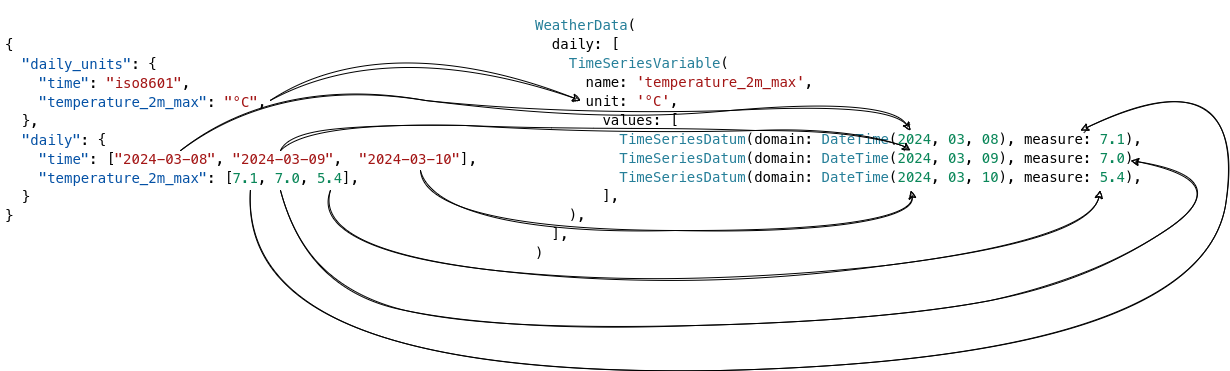

The diagram above was exported from draw.io. Its source (the exported page's mxGraphModel, read from the mxfile embedded in the PNG):
<mxGraphModel dx="1576" dy="1129" grid="1" gridSize="10" guides="1" tooltips="1" connect="1" arrows="1" fold="1" page="1" pageScale="1" pageWidth="850" pageHeight="1100" background="#ffffff" math="0" shadow="0">
  <root>
    <mxCell id="0" />
    <mxCell id="1" parent="0" />
    <mxCell id="2" value="&lt;h1&gt;&lt;div style=&quot;color: rgb(59, 59, 59); background-color: rgb(255, 255, 255); font-family: &amp;quot;MesloLGS Nerd Font&amp;quot;, &amp;quot;Droid Sans Mono&amp;quot;, &amp;quot;monospace&amp;quot;, monospace, &amp;quot;Droid Sans Mono&amp;quot;, &amp;quot;monospace&amp;quot;, monospace; font-weight: normal; font-size: 14px; line-height: 19px;&quot;&gt;&lt;div&gt;&lt;span style=&quot;color: #000000;&quot;&gt;{&lt;/span&gt;&lt;/div&gt;&lt;div&gt;&lt;span style=&quot;color: #000000;&quot;&gt;&lt;/span&gt;&lt;span style=&quot;color: #0451a5;&quot;&gt;&amp;nbsp; &quot;daily_units&quot;&lt;/span&gt;&lt;span style=&quot;color: #000000;&quot;&gt;: {&lt;/span&gt;&lt;/div&gt;&lt;div&gt;&lt;span style=&quot;color: #000000;&quot;&gt;&lt;/span&gt;&lt;span style=&quot;color: #0451a5;&quot;&gt;&amp;nbsp; &amp;nbsp; &quot;time&quot;&lt;/span&gt;&lt;span style=&quot;color: #000000;&quot;&gt;: &lt;/span&gt;&lt;span style=&quot;color: #a31515;&quot;&gt;&quot;iso8601&quot;&lt;/span&gt;&lt;span style=&quot;color: #000000;&quot;&gt;,&lt;/span&gt;&lt;/div&gt;&lt;div&gt;&lt;span style=&quot;color: #000000;&quot;&gt;&lt;/span&gt;&lt;span style=&quot;color: #0451a5;&quot;&gt;&amp;nbsp; &amp;nbsp; &quot;temperature_2m_max&quot;&lt;/span&gt;&lt;span style=&quot;color: #000000;&quot;&gt;: &lt;/span&gt;&lt;span style=&quot;color: #a31515;&quot;&gt;&quot;°C&quot;&lt;/span&gt;&lt;span style=&quot;color: #000000;&quot;&gt;,&lt;/span&gt;&lt;/div&gt;&lt;div&gt;&lt;span style=&quot;color: #000000;&quot;&gt;&amp;nbsp; },&lt;/span&gt;&lt;/div&gt;&lt;div&gt;&lt;span style=&quot;color: #000000;&quot;&gt;&lt;/span&gt;&lt;span style=&quot;color: #0451a5;&quot;&gt;&amp;nbsp; &quot;daily&quot;&lt;/span&gt;&lt;span style=&quot;color: #000000;&quot;&gt;: {&lt;/span&gt;&lt;/div&gt;&lt;div&gt;&lt;span style=&quot;color: #000000;&quot;&gt;&lt;/span&gt;&lt;span style=&quot;color: #0451a5;&quot;&gt;&amp;nbsp; &amp;nbsp; &quot;time&quot;&lt;/span&gt;&lt;span style=&quot;color: #000000;&quot;&gt;: [&lt;/span&gt;&lt;span style=&quot;color: #a31515;&quot;&gt;&quot;2024-03-08&quot;&lt;/span&gt;&lt;span style=&quot;color: #000000;&quot;&gt;, &lt;/span&gt;&lt;span style=&quot;color: #a31515;&quot;&gt;&quot;2024-03-09&quot;&lt;/span&gt;&lt;span style=&quot;color: #000000;&quot;&gt;,&amp;nbsp;&amp;nbsp;&lt;/span&gt;&lt;span style=&quot;color: #a31515;&quot;&gt;&quot;2024-03-10&quot;&lt;/span&gt;&lt;span style=&quot;color: #000000;&quot;&gt;],&lt;/span&gt;&lt;/div&gt;&lt;div&gt;&lt;span style=&quot;color: #000000;&quot;&gt;&lt;/span&gt;&lt;span style=&quot;color: #0451a5;&quot;&gt;&amp;nbsp; &amp;nbsp; &quot;temperature_2m_max&quot;&lt;/span&gt;&lt;span style=&quot;color: #000000;&quot;&gt;: [&lt;/span&gt;&lt;span style=&quot;color: #098658;&quot;&gt;7.1&lt;/span&gt;&lt;span style=&quot;color: #000000;&quot;&gt;, &lt;/span&gt;&lt;span style=&quot;color: #098658;&quot;&gt;7.0&lt;/span&gt;&lt;span style=&quot;color: #000000;&quot;&gt;, &lt;/span&gt;&lt;span style=&quot;color: #098658;&quot;&gt;5.4&lt;/span&gt;&lt;span style=&quot;color: #000000;&quot;&gt;],&lt;/span&gt;&lt;/div&gt;&lt;div&gt;&lt;span style=&quot;color: #000000;&quot;&gt;&amp;nbsp; }&lt;/span&gt;&lt;/div&gt;&lt;div&gt;&lt;span style=&quot;color: #000000;&quot;&gt;}&lt;/span&gt;&lt;/div&gt;&lt;/div&gt;&lt;/h1&gt;" style="text;html=1;strokeColor=none;fillColor=none;spacing=5;spacingTop=-20;whiteSpace=wrap;overflow=hidden;rounded=0;" parent="1" vertex="1">
      <mxGeometry x="130" y="360" width="510" height="260" as="geometry" />
    </mxCell>
    <mxCell id="3" value="&lt;h1&gt;&lt;div style=&quot;color: rgb(59, 59, 59); background-color: rgb(255, 255, 255); font-family: &amp;quot;MesloLGS Nerd Font&amp;quot;, &amp;quot;Droid Sans Mono&amp;quot;, &amp;quot;monospace&amp;quot;, monospace, &amp;quot;Droid Sans Mono&amp;quot;, &amp;quot;monospace&amp;quot;, monospace; font-weight: normal; font-size: 14px; line-height: 19px;&quot;&gt;&lt;div&gt;&lt;span style=&quot;color: #000000;&quot;&gt; &lt;/span&gt;&lt;span style=&quot;color: #267f99;&quot;&gt;WeatherData&lt;/span&gt;&lt;span style=&quot;color: #000000;&quot;&gt;(&lt;/span&gt;&lt;/div&gt;&lt;div&gt;&lt;span style=&quot;color: #000000;&quot;&gt;&amp;nbsp; daily: [&lt;/span&gt;&lt;/div&gt;&lt;div&gt;&lt;span style=&quot;color: #000000;&quot;&gt;&lt;/span&gt;&lt;span style=&quot;color: #267f99;&quot;&gt;&amp;nbsp; &amp;nbsp; TimeSeriesVariable&lt;/span&gt;&lt;span style=&quot;color: #000000;&quot;&gt;(&lt;/span&gt;&lt;/div&gt;&lt;div&gt;&lt;span style=&quot;color: #000000;&quot;&gt;&amp;nbsp; &amp;nbsp; &amp;nbsp; name: &lt;/span&gt;&lt;span style=&quot;color: #a31515;&quot;&gt;'temperature_2m_max'&lt;/span&gt;&lt;span style=&quot;color: #000000;&quot;&gt;,&lt;/span&gt;&lt;/div&gt;&lt;div&gt;&lt;span style=&quot;color: #000000;&quot;&gt;&amp;nbsp; &amp;nbsp; &amp;nbsp; unit: &lt;/span&gt;&lt;span style=&quot;color: #a31515;&quot;&gt;'°C'&lt;/span&gt;&lt;span style=&quot;color: #000000;&quot;&gt;,&lt;/span&gt;&lt;/div&gt;&lt;div&gt;&lt;span style=&quot;color: #000000;&quot;&gt;&amp;nbsp; &amp;nbsp; &amp;nbsp; &amp;nbsp; values: [&lt;/span&gt;&lt;/div&gt;&lt;div&gt;&lt;span style=&quot;color: #000000;&quot;&gt;&lt;/span&gt;&lt;span style=&quot;color: #267f99;&quot;&gt;&amp;nbsp; &amp;nbsp; &amp;nbsp; &amp;nbsp; &amp;nbsp; TimeSeriesDatum&lt;/span&gt;&lt;span style=&quot;color: #000000;&quot;&gt;(domain: &lt;/span&gt;&lt;span style=&quot;color: #267f99;&quot;&gt;DateTime&lt;/span&gt;&lt;span style=&quot;color: #000000;&quot;&gt;(&lt;/span&gt;&lt;span style=&quot;color: #098658;&quot;&gt;2024&lt;/span&gt;&lt;span style=&quot;color: #000000;&quot;&gt;, &lt;/span&gt;&lt;span style=&quot;color: #098658;&quot;&gt;03&lt;/span&gt;&lt;span style=&quot;color: #000000;&quot;&gt;, &lt;/span&gt;&lt;span style=&quot;color: #098658;&quot;&gt;08&lt;/span&gt;&lt;span style=&quot;color: #000000;&quot;&gt;), measure: &lt;/span&gt;&lt;span style=&quot;color: #098658;&quot;&gt;7.1&lt;/span&gt;&lt;span style=&quot;color: #000000;&quot;&gt;),&lt;/span&gt;&lt;/div&gt;&lt;div&gt;&lt;span style=&quot;color: #000000;&quot;&gt;&lt;/span&gt;&lt;span style=&quot;color: #267f99;&quot;&gt;&amp;nbsp; &amp;nbsp; &amp;nbsp; &amp;nbsp; &amp;nbsp; TimeSeriesDatum&lt;/span&gt;&lt;span style=&quot;color: #000000;&quot;&gt;(domain: &lt;/span&gt;&lt;span style=&quot;color: #267f99;&quot;&gt;DateTime&lt;/span&gt;&lt;span style=&quot;color: #000000;&quot;&gt;(&lt;/span&gt;&lt;span style=&quot;color: #098658;&quot;&gt;2024&lt;/span&gt;&lt;span style=&quot;color: #000000;&quot;&gt;, &lt;/span&gt;&lt;span style=&quot;color: #098658;&quot;&gt;03&lt;/span&gt;&lt;span style=&quot;color: #000000;&quot;&gt;, &lt;/span&gt;&lt;span style=&quot;color: #098658;&quot;&gt;09&lt;/span&gt;&lt;span style=&quot;color: #000000;&quot;&gt;), measure: &lt;/span&gt;&lt;span style=&quot;color: #098658;&quot;&gt;7.0&lt;/span&gt;&lt;span style=&quot;color: #000000;&quot;&gt;),&lt;/span&gt;&lt;/div&gt;&lt;div&gt;&lt;span style=&quot;color: #000000;&quot;&gt;&lt;/span&gt;&lt;span style=&quot;color: #267f99;&quot;&gt;&amp;nbsp; &amp;nbsp; &amp;nbsp; &amp;nbsp; &amp;nbsp; TimeSeriesDatum&lt;/span&gt;&lt;span style=&quot;color: #000000;&quot;&gt;(domain: &lt;/span&gt;&lt;span style=&quot;color: #267f99;&quot;&gt;DateTime&lt;/span&gt;&lt;span style=&quot;color: #000000;&quot;&gt;(&lt;/span&gt;&lt;span style=&quot;color: #098658;&quot;&gt;2024&lt;/span&gt;&lt;span style=&quot;color: #000000;&quot;&gt;, &lt;/span&gt;&lt;span style=&quot;color: #098658;&quot;&gt;03&lt;/span&gt;&lt;span style=&quot;color: #000000;&quot;&gt;, &lt;/span&gt;&lt;span style=&quot;color: #098658;&quot;&gt;10&lt;/span&gt;&lt;span style=&quot;color: #000000;&quot;&gt;), measure: &lt;/span&gt;&lt;span style=&quot;color: #098658;&quot;&gt;5.4&lt;/span&gt;&lt;span style=&quot;color: #000000;&quot;&gt;),&lt;/span&gt;&lt;/div&gt;&lt;div&gt;&lt;span style=&quot;color: #000000;&quot;&gt;&amp;nbsp; &amp;nbsp; &amp;nbsp; &amp;nbsp; ],&lt;/span&gt;&lt;/div&gt;&lt;div&gt;&lt;span style=&quot;color: #000000;&quot;&gt;&amp;nbsp; &amp;nbsp; ),&lt;/span&gt;&lt;/div&gt;&lt;div&gt;&lt;span style=&quot;color: #000000;&quot;&gt;&amp;nbsp; ],&lt;/span&gt;&lt;/div&gt;&lt;div&gt;&lt;span style=&quot;color: #000000;&quot;&gt;)&lt;/span&gt;&lt;/div&gt;&lt;/div&gt;&lt;/h1&gt;" style="text;html=1;strokeColor=none;fillColor=none;spacing=5;spacingTop=-20;whiteSpace=wrap;overflow=hidden;rounded=0;" parent="1" vertex="1">
      <mxGeometry x="660" y="340" width="620" height="255" as="geometry" />
    </mxCell>
    <mxCell id="4" value="" style="endArrow=classic;html=1;exitX=0.529;exitY=0.269;exitDx=0;exitDy=0;exitPerimeter=0;entryX=0.081;entryY=0.353;entryDx=0;entryDy=0;entryPerimeter=0;sketch=1;curveFitting=1;jiggle=2;curved=1;" parent="1" source="2" target="3" edge="1">
      <mxGeometry width="50" height="50" relative="1" as="geometry">
        <mxPoint x="380" y="280" as="sourcePoint" />
        <mxPoint x="620" y="420" as="targetPoint" />
        <Array as="points">
          <mxPoint x="520" y="360" />
        </Array>
      </mxGeometry>
    </mxCell>
    <mxCell id="5" value="" style="endArrow=classic;html=1;entryX=0.613;entryY=0.471;entryDx=0;entryDy=0;entryPerimeter=0;sketch=1;curveFitting=1;jiggle=2;curved=1;exitX=0.353;exitY=0.462;exitDx=0;exitDy=0;exitPerimeter=0;" parent="1" source="2" target="3" edge="1">
      <mxGeometry width="50" height="50" relative="1" as="geometry">
        <mxPoint x="410" y="260" as="sourcePoint" />
        <mxPoint x="600.4299999999998" y="480.0150000000001" as="targetPoint" />
        <Array as="points">
          <mxPoint x="410.21" y="410" />
          <mxPoint x="700" y="450" />
          <mxPoint x="1020" y="430" />
        </Array>
      </mxGeometry>
    </mxCell>
    <mxCell id="6" value="" style="endArrow=classic;html=1;exitX=0.549;exitY=0.462;exitDx=0;exitDy=0;exitPerimeter=0;entryX=0.613;entryY=0.549;entryDx=0;entryDy=0;entryPerimeter=0;sketch=1;curveFitting=1;jiggle=2;curved=1;" parent="1" source="2" target="3" edge="1">
      <mxGeometry width="50" height="50" relative="1" as="geometry">
        <mxPoint x="329.78999999999996" y="479.94000000000005" as="sourcePoint" />
        <mxPoint x="720.2199999999998" y="480.0150000000001" as="targetPoint" />
        <Array as="points">
          <mxPoint x="430" y="450" />
          <mxPoint x="760" y="460" />
          <mxPoint x="1010" y="460" />
        </Array>
      </mxGeometry>
    </mxCell>
    <mxCell id="7" value="" style="endArrow=classic;html=1;sketch=1;curveFitting=1;jiggle=2;curved=1;" parent="1" edge="1">
      <mxGeometry width="50" height="50" relative="1" as="geometry">
        <mxPoint x="550" y="500" as="sourcePoint" />
        <mxPoint x="1040" y="520" as="targetPoint" />
        <Array as="points">
          <mxPoint x="560" y="560" />
          <mxPoint x="1050" y="560" />
        </Array>
      </mxGeometry>
    </mxCell>
    <mxCell id="8" value="" style="endArrow=classic;html=1;sketch=1;curved=1;exitX=0.49;exitY=0.615;exitDx=0;exitDy=0;exitPerimeter=0;entryX=0.887;entryY=0.471;entryDx=0;entryDy=0;entryPerimeter=0;" parent="1" source="2" target="3" edge="1">
      <mxGeometry width="50" height="50" relative="1" as="geometry">
        <mxPoint x="610" y="620" as="sourcePoint" />
        <mxPoint x="690" y="730" as="targetPoint" />
        <Array as="points">
          <mxPoint x="370" y="710" />
          <mxPoint x="1330" y="690" />
          <mxPoint x="1380" y="380" />
        </Array>
      </mxGeometry>
    </mxCell>
    <mxCell id="10" value="" style="endArrow=classic;html=1;sketch=1;curved=1;exitX=0.549;exitY=0.615;exitDx=0;exitDy=0;exitPerimeter=0;entryX=0.968;entryY=0.588;entryDx=0;entryDy=0;entryPerimeter=0;" parent="1" source="2" target="3" edge="1">
      <mxGeometry width="50" height="50" relative="1" as="geometry">
        <mxPoint x="930" y="600" as="sourcePoint" />
        <mxPoint x="980" y="550" as="targetPoint" />
        <Array as="points">
          <mxPoint x="440" y="620" />
          <mxPoint x="630" y="660" />
          <mxPoint x="1020" y="650" />
          <mxPoint x="1220" y="610" />
          <mxPoint x="1370" y="510" />
        </Array>
      </mxGeometry>
    </mxCell>
    <mxCell id="11" value="" style="endArrow=classic;html=1;sketch=1;curved=1;exitX=0.647;exitY=0.615;exitDx=0;exitDy=0;exitPerimeter=0;entryX=0.919;entryY=0.705;entryDx=0;entryDy=0;entryPerimeter=0;" parent="1" source="2" target="3" edge="1">
      <mxGeometry width="50" height="50" relative="1" as="geometry">
        <mxPoint x="930" y="600" as="sourcePoint" />
        <mxPoint x="980" y="550" as="targetPoint" />
        <Array as="points">
          <mxPoint x="440" y="580" />
          <mxPoint x="810" y="620" />
          <mxPoint x="1220" y="570" />
        </Array>
      </mxGeometry>
    </mxCell>
  </root>
</mxGraphModel>